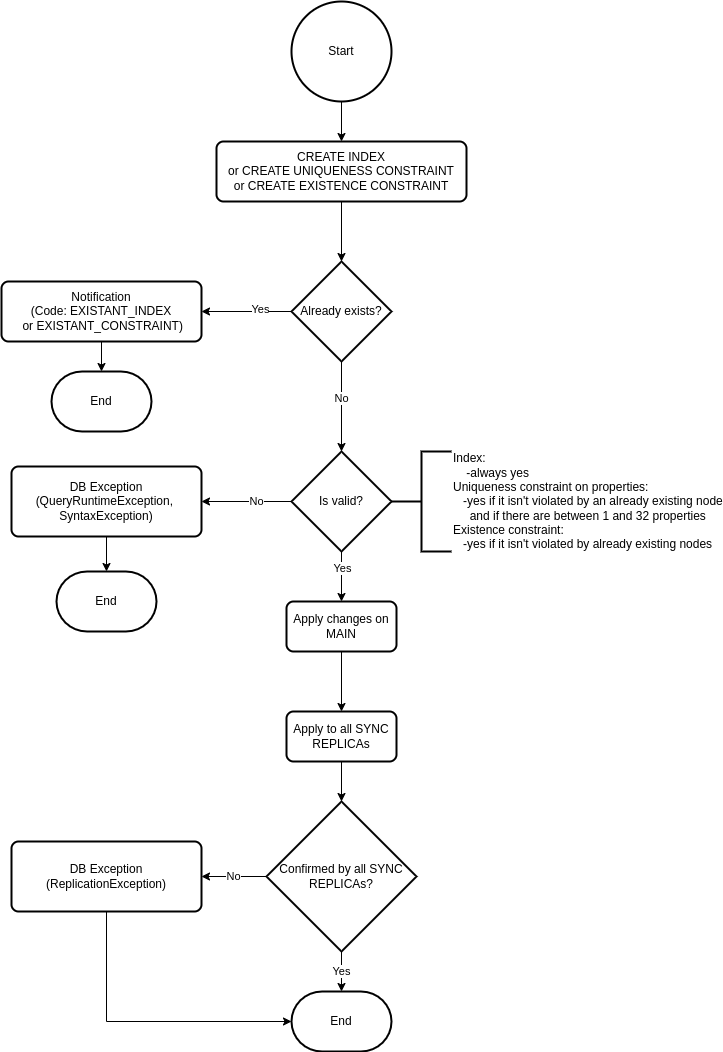

The diagram above was exported from draw.io. Its source (the exported page's mxGraphModel, read from the mxfile embedded in the PNG):
<mxGraphModel dx="1990" dy="1265" grid="1" gridSize="10" guides="1" tooltips="1" connect="1" arrows="1" fold="1" page="1" pageScale="1" pageWidth="827" pageHeight="1169" math="0" shadow="0">
  <root>
    <mxCell id="WIyWlLk6GJQsqaUBKTNV-0" />
    <mxCell id="WIyWlLk6GJQsqaUBKTNV-1" parent="WIyWlLk6GJQsqaUBKTNV-0" />
    <mxCell id="XFpFHVR6c1Jd5iI4NUUJ-0" value="Start" style="strokeWidth=2;html=1;shape=mxgraph.flowchart.start_2;whiteSpace=wrap;" parent="WIyWlLk6GJQsqaUBKTNV-1" vertex="1">
      <mxGeometry x="350" y="50" width="100" height="100" as="geometry" />
    </mxCell>
    <mxCell id="XFpFHVR6c1Jd5iI4NUUJ-1" value="&lt;div&gt;CREATE INDEX&lt;/div&gt;&lt;div&gt;or CREATE UNIQUENESS CONSTRAINT&lt;/div&gt;&lt;div&gt;or CREATE EXISTENCE CONSTRAINT&lt;/div&gt;" style="rounded=1;whiteSpace=wrap;html=1;absoluteArcSize=1;arcSize=14;strokeWidth=2;" parent="WIyWlLk6GJQsqaUBKTNV-1" vertex="1">
      <mxGeometry x="275" y="190" width="250" height="60" as="geometry" />
    </mxCell>
    <mxCell id="XFpFHVR6c1Jd5iI4NUUJ-3" value="Already exists?" style="strokeWidth=2;html=1;shape=mxgraph.flowchart.decision;whiteSpace=wrap;" parent="WIyWlLk6GJQsqaUBKTNV-1" vertex="1">
      <mxGeometry x="350" y="310" width="100" height="100" as="geometry" />
    </mxCell>
    <mxCell id="XFpFHVR6c1Jd5iI4NUUJ-4" value="&lt;div&gt;Notification&lt;/div&gt;&lt;div&gt;(Code: EXISTANT_INDEX&lt;/div&gt;&lt;div&gt;&amp;nbsp;or EXISTANT_CONSTRAINT)&lt;/div&gt;" style="rounded=1;whiteSpace=wrap;html=1;absoluteArcSize=1;arcSize=14;strokeWidth=2;" parent="WIyWlLk6GJQsqaUBKTNV-1" vertex="1">
      <mxGeometry x="60" y="330" width="200" height="60" as="geometry" />
    </mxCell>
    <mxCell id="XFpFHVR6c1Jd5iI4NUUJ-5" value="Is valid?" style="strokeWidth=2;html=1;shape=mxgraph.flowchart.decision;whiteSpace=wrap;" parent="WIyWlLk6GJQsqaUBKTNV-1" vertex="1">
      <mxGeometry x="350" y="500" width="100" height="100" as="geometry" />
    </mxCell>
    <mxCell id="XFpFHVR6c1Jd5iI4NUUJ-6" value="&lt;div&gt;Index:&lt;/div&gt;&amp;nbsp;&amp;nbsp;&amp;nbsp;&amp;nbsp;-always yes&lt;br&gt;&lt;div style=&quot;&quot;&gt;Uniqueness constraint on properties:&lt;/div&gt;&lt;div style=&quot;&quot;&gt;&lt;span&gt;&amp;nbsp;&amp;nbsp;&amp;nbsp;-yes if it isn't violated by an already existing node&lt;/span&gt;&lt;br&gt;&lt;span&gt;&amp;nbsp;&amp;nbsp;&amp;nbsp;&amp;nbsp; and if there are between 1 and 32 properties&lt;/span&gt;&lt;/div&gt;&lt;div style=&quot;&quot;&gt;Existence constraint:&amp;nbsp;&lt;/div&gt;&lt;div style=&quot;&quot;&gt;&amp;nbsp;&amp;nbsp;&amp;nbsp;-yes if it isn't violated by already existing nodes&lt;/div&gt;" style="strokeWidth=2;html=1;shape=mxgraph.flowchart.annotation_2;align=left;labelPosition=right;pointerEvents=1;" parent="WIyWlLk6GJQsqaUBKTNV-1" vertex="1">
      <mxGeometry x="450" y="500" width="60" height="100" as="geometry" />
    </mxCell>
    <mxCell id="XFpFHVR6c1Jd5iI4NUUJ-7" value="&lt;div&gt;DB Exception&lt;/div&gt;&lt;div&gt;(QueryRuntimeException,&amp;nbsp;&lt;/div&gt;&lt;div&gt;SyntaxException)&lt;/div&gt;" style="rounded=1;whiteSpace=wrap;html=1;absoluteArcSize=1;arcSize=14;strokeWidth=2;" parent="WIyWlLk6GJQsqaUBKTNV-1" vertex="1">
      <mxGeometry x="70" y="515" width="190" height="70" as="geometry" />
    </mxCell>
    <mxCell id="XFpFHVR6c1Jd5iI4NUUJ-8" value="End" style="strokeWidth=2;html=1;shape=mxgraph.flowchart.terminator;whiteSpace=wrap;" parent="WIyWlLk6GJQsqaUBKTNV-1" vertex="1">
      <mxGeometry x="110" y="420" width="100" height="60" as="geometry" />
    </mxCell>
    <mxCell id="XFpFHVR6c1Jd5iI4NUUJ-10" value="Apply changes on MAIN" style="rounded=1;whiteSpace=wrap;html=1;absoluteArcSize=1;arcSize=14;strokeWidth=2;" parent="WIyWlLk6GJQsqaUBKTNV-1" vertex="1">
      <mxGeometry x="345" y="650" width="110" height="50" as="geometry" />
    </mxCell>
    <mxCell id="XFpFHVR6c1Jd5iI4NUUJ-11" value="Apply to all SYNC REPLICAs" style="rounded=1;whiteSpace=wrap;html=1;absoluteArcSize=1;arcSize=14;strokeWidth=2;" parent="WIyWlLk6GJQsqaUBKTNV-1" vertex="1">
      <mxGeometry x="345" y="760" width="110" height="50" as="geometry" />
    </mxCell>
    <mxCell id="XFpFHVR6c1Jd5iI4NUUJ-12" value="Confirmed by all SYNC REPLICAs?" style="strokeWidth=2;html=1;shape=mxgraph.flowchart.decision;whiteSpace=wrap;" parent="WIyWlLk6GJQsqaUBKTNV-1" vertex="1">
      <mxGeometry x="325" y="850" width="150" height="150" as="geometry" />
    </mxCell>
    <mxCell id="XFpFHVR6c1Jd5iI4NUUJ-13" value="" style="endArrow=classic;html=1;rounded=0;exitX=0.5;exitY=1;exitDx=0;exitDy=0;exitPerimeter=0;" parent="WIyWlLk6GJQsqaUBKTNV-1" source="XFpFHVR6c1Jd5iI4NUUJ-0" target="XFpFHVR6c1Jd5iI4NUUJ-1" edge="1">
      <mxGeometry width="50" height="50" relative="1" as="geometry">
        <mxPoint x="550" y="600" as="sourcePoint" />
        <mxPoint x="600" y="550" as="targetPoint" />
      </mxGeometry>
    </mxCell>
    <mxCell id="XFpFHVR6c1Jd5iI4NUUJ-14" value="" style="endArrow=classic;html=1;rounded=0;exitX=0.5;exitY=1;exitDx=0;exitDy=0;" parent="WIyWlLk6GJQsqaUBKTNV-1" source="XFpFHVR6c1Jd5iI4NUUJ-1" target="XFpFHVR6c1Jd5iI4NUUJ-3" edge="1">
      <mxGeometry width="50" height="50" relative="1" as="geometry">
        <mxPoint x="410" y="120" as="sourcePoint" />
        <mxPoint x="410" y="160" as="targetPoint" />
      </mxGeometry>
    </mxCell>
    <mxCell id="XFpFHVR6c1Jd5iI4NUUJ-15" value="" style="endArrow=classic;html=1;rounded=0;exitX=0;exitY=0.5;exitDx=0;exitDy=0;exitPerimeter=0;entryX=1;entryY=0.5;entryDx=0;entryDy=0;" parent="WIyWlLk6GJQsqaUBKTNV-1" source="XFpFHVR6c1Jd5iI4NUUJ-3" target="XFpFHVR6c1Jd5iI4NUUJ-4" edge="1">
      <mxGeometry width="50" height="50" relative="1" as="geometry">
        <mxPoint x="410" y="220" as="sourcePoint" />
        <mxPoint x="410" y="320" as="targetPoint" />
      </mxGeometry>
    </mxCell>
    <mxCell id="XFpFHVR6c1Jd5iI4NUUJ-29" value="Yes" style="edgeLabel;html=1;align=center;verticalAlign=middle;resizable=0;points=[];" parent="XFpFHVR6c1Jd5iI4NUUJ-15" vertex="1" connectable="0">
      <mxGeometry x="-0.2852" y="-3" relative="1" as="geometry">
        <mxPoint as="offset" />
      </mxGeometry>
    </mxCell>
    <mxCell id="XFpFHVR6c1Jd5iI4NUUJ-16" value="" style="endArrow=classic;html=1;rounded=0;exitX=0.5;exitY=1;exitDx=0;exitDy=0;entryX=0.5;entryY=0;entryDx=0;entryDy=0;entryPerimeter=0;exitPerimeter=0;" parent="WIyWlLk6GJQsqaUBKTNV-1" source="XFpFHVR6c1Jd5iI4NUUJ-3" target="XFpFHVR6c1Jd5iI4NUUJ-5" edge="1">
      <mxGeometry width="50" height="50" relative="1" as="geometry">
        <mxPoint x="420" y="230" as="sourcePoint" />
        <mxPoint x="400" y="490" as="targetPoint" />
      </mxGeometry>
    </mxCell>
    <mxCell id="XFpFHVR6c1Jd5iI4NUUJ-30" value="No" style="edgeLabel;html=1;align=center;verticalAlign=middle;resizable=0;points=[];" parent="XFpFHVR6c1Jd5iI4NUUJ-16" vertex="1" connectable="0">
      <mxGeometry x="-0.2" y="-1" relative="1" as="geometry">
        <mxPoint as="offset" />
      </mxGeometry>
    </mxCell>
    <mxCell id="XFpFHVR6c1Jd5iI4NUUJ-17" value="" style="endArrow=classic;html=1;rounded=0;exitX=0.5;exitY=1;exitDx=0;exitDy=0;" parent="WIyWlLk6GJQsqaUBKTNV-1" source="XFpFHVR6c1Jd5iI4NUUJ-4" target="XFpFHVR6c1Jd5iI4NUUJ-8" edge="1">
      <mxGeometry width="50" height="50" relative="1" as="geometry">
        <mxPoint x="430" y="240" as="sourcePoint" />
        <mxPoint x="430" y="340" as="targetPoint" />
      </mxGeometry>
    </mxCell>
    <mxCell id="XFpFHVR6c1Jd5iI4NUUJ-18" value="" style="endArrow=classic;html=1;rounded=0;entryX=0.5;entryY=0;entryDx=0;entryDy=0;entryPerimeter=0;" parent="WIyWlLk6GJQsqaUBKTNV-1" source="XFpFHVR6c1Jd5iI4NUUJ-7" target="XFpFHVR6c1Jd5iI4NUUJ-19" edge="1">
      <mxGeometry width="50" height="50" relative="1" as="geometry">
        <mxPoint x="440" y="250" as="sourcePoint" />
        <mxPoint x="165" y="610" as="targetPoint" />
      </mxGeometry>
    </mxCell>
    <mxCell id="XFpFHVR6c1Jd5iI4NUUJ-19" value="End" style="strokeWidth=2;html=1;shape=mxgraph.flowchart.terminator;whiteSpace=wrap;" parent="WIyWlLk6GJQsqaUBKTNV-1" vertex="1">
      <mxGeometry x="115" y="620" width="100" height="60" as="geometry" />
    </mxCell>
    <mxCell id="XFpFHVR6c1Jd5iI4NUUJ-20" value="" style="endArrow=classic;html=1;rounded=0;exitX=0;exitY=0.5;exitDx=0;exitDy=0;exitPerimeter=0;" parent="WIyWlLk6GJQsqaUBKTNV-1" source="XFpFHVR6c1Jd5iI4NUUJ-5" target="XFpFHVR6c1Jd5iI4NUUJ-7" edge="1">
      <mxGeometry width="50" height="50" relative="1" as="geometry">
        <mxPoint x="410" y="420" as="sourcePoint" />
        <mxPoint x="410" y="510" as="targetPoint" />
      </mxGeometry>
    </mxCell>
    <mxCell id="XFpFHVR6c1Jd5iI4NUUJ-31" value="No" style="edgeLabel;html=1;align=center;verticalAlign=middle;resizable=0;points=[];" parent="XFpFHVR6c1Jd5iI4NUUJ-20" vertex="1" connectable="0">
      <mxGeometry x="-0.1926" y="-1" relative="1" as="geometry">
        <mxPoint as="offset" />
      </mxGeometry>
    </mxCell>
    <mxCell id="XFpFHVR6c1Jd5iI4NUUJ-21" value="" style="endArrow=classic;html=1;rounded=0;entryX=0.5;entryY=0;entryDx=0;entryDy=0;" parent="WIyWlLk6GJQsqaUBKTNV-1" source="XFpFHVR6c1Jd5iI4NUUJ-5" target="XFpFHVR6c1Jd5iI4NUUJ-10" edge="1">
      <mxGeometry width="50" height="50" relative="1" as="geometry">
        <mxPoint x="400" y="600" as="sourcePoint" />
        <mxPoint x="420" y="520" as="targetPoint" />
      </mxGeometry>
    </mxCell>
    <mxCell id="XFpFHVR6c1Jd5iI4NUUJ-32" value="Yes" style="edgeLabel;html=1;align=center;verticalAlign=middle;resizable=0;points=[];" parent="XFpFHVR6c1Jd5iI4NUUJ-21" vertex="1" connectable="0">
      <mxGeometry x="-0.36" y="4" relative="1" as="geometry">
        <mxPoint x="-4" as="offset" />
      </mxGeometry>
    </mxCell>
    <mxCell id="XFpFHVR6c1Jd5iI4NUUJ-22" value="" style="endArrow=classic;html=1;rounded=0;exitX=0.5;exitY=1;exitDx=0;exitDy=0;entryX=0.5;entryY=0;entryDx=0;entryDy=0;" parent="WIyWlLk6GJQsqaUBKTNV-1" source="XFpFHVR6c1Jd5iI4NUUJ-10" target="XFpFHVR6c1Jd5iI4NUUJ-11" edge="1">
      <mxGeometry width="50" height="50" relative="1" as="geometry">
        <mxPoint x="430" y="440" as="sourcePoint" />
        <mxPoint x="430" y="530" as="targetPoint" />
      </mxGeometry>
    </mxCell>
    <mxCell id="XFpFHVR6c1Jd5iI4NUUJ-23" value="" style="endArrow=classic;html=1;rounded=0;exitX=0.5;exitY=1;exitDx=0;exitDy=0;entryX=0.5;entryY=0;entryDx=0;entryDy=0;entryPerimeter=0;" parent="WIyWlLk6GJQsqaUBKTNV-1" source="XFpFHVR6c1Jd5iI4NUUJ-11" target="XFpFHVR6c1Jd5iI4NUUJ-12" edge="1">
      <mxGeometry width="50" height="50" relative="1" as="geometry">
        <mxPoint x="440" y="450" as="sourcePoint" />
        <mxPoint x="440" y="540" as="targetPoint" />
      </mxGeometry>
    </mxCell>
    <mxCell id="XFpFHVR6c1Jd5iI4NUUJ-25" value="&lt;div&gt;DB Exception&lt;/div&gt;&lt;div&gt;(ReplicationException)&lt;/div&gt;" style="rounded=1;whiteSpace=wrap;html=1;absoluteArcSize=1;arcSize=14;strokeWidth=2;" parent="WIyWlLk6GJQsqaUBKTNV-1" vertex="1">
      <mxGeometry x="70" y="890" width="190" height="70" as="geometry" />
    </mxCell>
    <mxCell id="XFpFHVR6c1Jd5iI4NUUJ-26" value="End" style="strokeWidth=2;html=1;shape=mxgraph.flowchart.terminator;whiteSpace=wrap;" parent="WIyWlLk6GJQsqaUBKTNV-1" vertex="1">
      <mxGeometry x="350" y="1040" width="100" height="60" as="geometry" />
    </mxCell>
    <mxCell id="XFpFHVR6c1Jd5iI4NUUJ-27" value="Yes" style="endArrow=classic;html=1;rounded=0;" parent="WIyWlLk6GJQsqaUBKTNV-1" source="XFpFHVR6c1Jd5iI4NUUJ-12" target="XFpFHVR6c1Jd5iI4NUUJ-26" edge="1">
      <mxGeometry width="50" height="50" relative="1" as="geometry">
        <mxPoint x="410" y="819.9999999999998" as="sourcePoint" />
        <mxPoint x="410" y="859.9999999999998" as="targetPoint" />
      </mxGeometry>
    </mxCell>
    <mxCell id="XFpFHVR6c1Jd5iI4NUUJ-28" value="No" style="endArrow=classic;html=1;rounded=0;entryX=1;entryY=0.5;entryDx=0;entryDy=0;" parent="WIyWlLk6GJQsqaUBKTNV-1" source="XFpFHVR6c1Jd5iI4NUUJ-12" target="XFpFHVR6c1Jd5iI4NUUJ-25" edge="1">
      <mxGeometry width="50" height="50" relative="1" as="geometry">
        <mxPoint x="420" y="829.9999999999998" as="sourcePoint" />
        <mxPoint x="420" y="869.9999999999998" as="targetPoint" />
      </mxGeometry>
    </mxCell>
    <mxCell id="XFpFHVR6c1Jd5iI4NUUJ-34" value="" style="endArrow=classic;html=1;rounded=0;exitX=0.5;exitY=1;exitDx=0;exitDy=0;entryX=0;entryY=0.5;entryDx=0;entryDy=0;entryPerimeter=0;" parent="WIyWlLk6GJQsqaUBKTNV-1" source="XFpFHVR6c1Jd5iI4NUUJ-25" target="XFpFHVR6c1Jd5iI4NUUJ-26" edge="1">
      <mxGeometry width="50" height="50" relative="1" as="geometry">
        <mxPoint x="410" y="819.9999999999998" as="sourcePoint" />
        <mxPoint x="410" y="859.9999999999998" as="targetPoint" />
        <Array as="points">
          <mxPoint x="165" y="1070" />
        </Array>
      </mxGeometry>
    </mxCell>
  </root>
</mxGraphModel>